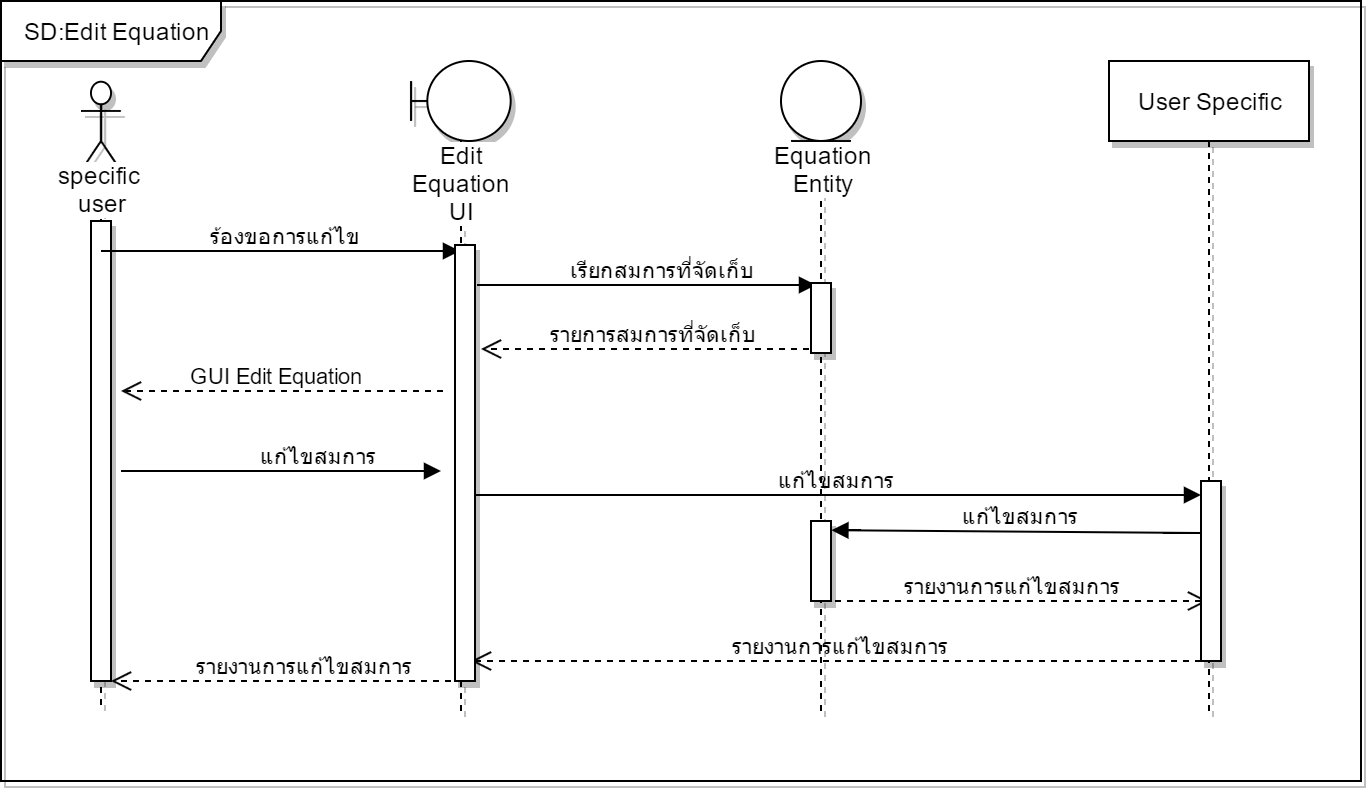

The diagram above was exported from draw.io. Its source (the exported page's mxGraphModel, read from the mxfile embedded in the PNG):
<mxGraphModel dx="745" dy="1562" grid="1" gridSize="10" guides="1" tooltips="1" connect="1" arrows="1" fold="1" page="1" pageScale="1" pageWidth="826" pageHeight="1169" background="#ffffff" math="0">
  <root>
    <mxCell id="0" />
    <mxCell id="1" parent="0" />
    <mxCell id="3abad4cca0b21e36-1" value="&lt;span&gt;specific &amp;nbsp;user&lt;/span&gt;" style="shape=umlLifeline;participant=umlActor;perimeter=lifelinePerimeter;whiteSpace=wrap;html=1;container=1;collapsible=0;recursiveResize=0;verticalAlign=top;spacingTop=36;labelBackgroundColor=#ffffff;outlineConnect=0;shadow=1;strokeColor=#000000;size=45;" vertex="1" parent="1">
      <mxGeometry x="110" y="20" width="20" height="315" as="geometry" />
    </mxCell>
    <mxCell id="3abad4cca0b21e36-15" value="" style="html=1;points=[];perimeter=orthogonalPerimeter;shadow=1;strokeColor=#000000;" vertex="1" parent="3abad4cca0b21e36-1">
      <mxGeometry x="5" y="70" width="10" height="230" as="geometry" />
    </mxCell>
    <mxCell id="3abad4cca0b21e36-5" value="ร้องขอการแก้ไข" style="html=1;verticalAlign=bottom;endArrow=block;shadow=0;strokeColor=#000000;" edge="1" parent="1">
      <mxGeometry width="80" relative="1" as="geometry">
        <mxPoint x="120" y="105" as="sourcePoint" />
        <mxPoint x="299.5" y="105" as="targetPoint" />
        <mxPoint as="offset" />
      </mxGeometry>
    </mxCell>
    <mxCell id="3abad4cca0b21e36-7" value="GUI Edit Equation" style="html=1;verticalAlign=bottom;endArrow=open;dashed=1;endSize=8;shadow=0;strokeColor=#000000;" edge="1" parent="1">
      <mxGeometry x="0.0093" relative="1" as="geometry">
        <mxPoint x="291" y="175" as="sourcePoint" />
        <mxPoint x="130" y="175" as="targetPoint" />
        <mxPoint as="offset" />
      </mxGeometry>
    </mxCell>
    <mxCell id="3abad4cca0b21e36-9" value="เรียกสมการที่จัดเก็บ" style="html=1;verticalAlign=bottom;endArrow=block;shadow=0;strokeColor=#000000;" edge="1" parent="1">
      <mxGeometry x="0.0619" width="80" relative="1" as="geometry">
        <mxPoint x="308" y="122" as="sourcePoint" />
        <mxPoint x="477.5" y="122" as="targetPoint" />
        <Array as="points">
          <mxPoint x="458" y="122" />
        </Array>
        <mxPoint as="offset" />
      </mxGeometry>
    </mxCell>
    <mxCell id="3abad4cca0b21e36-10" value="รายการสมการที่จัดเก็บ" style="html=1;verticalAlign=bottom;endArrow=open;dashed=1;endSize=8;shadow=0;strokeColor=#000000;" edge="1" parent="1">
      <mxGeometry relative="1" as="geometry">
        <mxPoint x="480" y="154" as="sourcePoint" />
        <mxPoint x="310" y="154" as="targetPoint" />
      </mxGeometry>
    </mxCell>
    <mxCell id="3abad4cca0b21e36-12" value="แก้ไขสมการ" style="html=1;verticalAlign=bottom;endArrow=block;shadow=0;strokeColor=#000000;" edge="1" parent="1">
      <mxGeometry x="0.2017" width="80" relative="1" as="geometry">
        <mxPoint x="130" y="215" as="sourcePoint" />
        <mxPoint x="290" y="215" as="targetPoint" />
        <mxPoint as="offset" />
      </mxGeometry>
    </mxCell>
    <mxCell id="3abad4cca0b21e36-13" value="รายงานการแก้ไขสมการ" style="html=1;verticalAlign=bottom;endArrow=open;dashed=1;endSize=8;shadow=0;strokeColor=#000000;" edge="1" parent="1" target="3abad4cca0b21e36-21">
      <mxGeometry relative="1" as="geometry">
        <mxPoint x="475" y="280" as="sourcePoint" />
        <mxPoint x="305" y="280" as="targetPoint" />
      </mxGeometry>
    </mxCell>
    <mxCell id="3abad4cca0b21e36-14" value="รายงานการแก้ไขสมการ" style="html=1;verticalAlign=bottom;endArrow=open;dashed=1;endSize=8;shadow=0;strokeColor=#000000;" edge="1" parent="1">
      <mxGeometry as="geometry">
        <mxPoint x="295" y="320" as="sourcePoint" />
        <mxPoint x="125" y="320" as="targetPoint" />
        <mxPoint x="10" as="offset" />
      </mxGeometry>
    </mxCell>
    <mxCell id="3abad4cca0b21e36-20" value="SD:&lt;span&gt;Edit Equation&lt;/span&gt;" style="shape=umlFrame;whiteSpace=wrap;html=1;shadow=1;strokeColor=#000000;width=110;height=30;" vertex="1" parent="1">
      <mxGeometry x="70" y="-20" width="680" height="390" as="geometry" />
    </mxCell>
    <mxCell id="3abad4cca0b21e36-21" value="User Specific" style="shape=umlLifeline;perimeter=lifelinePerimeter;whiteSpace=wrap;html=1;container=1;collapsible=0;recursiveResize=0;outlineConnect=0;shadow=1;strokeColor=#000000;" vertex="1" parent="1">
      <mxGeometry x="624" y="10" width="100" height="325" as="geometry" />
    </mxCell>
    <mxCell id="3abad4cca0b21e36-22" value="แก้ไขสมการ" style="html=1;verticalAlign=bottom;endArrow=block;shadow=0;strokeColor=#000000;" edge="1" parent="1">
      <mxGeometry x="300" y="227" width="80" as="geometry">
        <mxPoint x="300" y="227" as="sourcePoint" />
        <mxPoint x="670" y="227" as="targetPoint" />
        <mxPoint as="offset" />
      </mxGeometry>
    </mxCell>
    <mxCell id="3abad4cca0b21e36-23" value="แก้ไขสมการ" style="html=1;verticalAlign=bottom;endArrow=block;shadow=0;strokeColor=#000000;entryX=1.011;entryY=-0.04;entryPerimeter=0;" edge="1" parent="1">
      <mxGeometry x="670" y="246" width="80" as="geometry">
        <mxPoint x="670" y="246" as="sourcePoint" />
        <mxPoint x="485.20000000000005" y="244.5999999999999" as="targetPoint" />
        <mxPoint as="offset" />
      </mxGeometry>
    </mxCell>
    <mxCell id="3abad4cca0b21e36-24" value="รายงานการแก้ไขสมการ" style="html=1;verticalAlign=bottom;endArrow=open;dashed=1;endSize=8;shadow=0;strokeColor=#000000;" edge="1" parent="1">
      <mxGeometry x="500" y="310" as="geometry">
        <mxPoint x="670" y="310" as="sourcePoint" />
        <mxPoint x="305" y="310" as="targetPoint" />
      </mxGeometry>
    </mxCell>
    <mxCell id="3e877ecbe6f52ab0-1" value="&lt;span&gt;Equation Entity&lt;/span&gt;" style="shape=umlLifeline;participant=umlEntity;perimeter=lifelinePerimeter;whiteSpace=wrap;html=1;container=1;collapsible=0;recursiveResize=0;verticalAlign=top;spacingTop=36;labelBackgroundColor=#ffffff;outlineConnect=0;shadow=1;strokeColor=#000000;" vertex="1" parent="1">
      <mxGeometry x="460" y="10" width="40" height="325" as="geometry" />
    </mxCell>
    <mxCell id="3e877ecbe6f52ab0-4" value="" style="html=1;points=[];perimeter=orthogonalPerimeter;shadow=1;strokeColor=#000000;" vertex="1" parent="3e877ecbe6f52ab0-1">
      <mxGeometry x="15" y="111" width="10" height="35" as="geometry" />
    </mxCell>
    <mxCell id="3e877ecbe6f52ab0-5" value="" style="html=1;points=[];perimeter=orthogonalPerimeter;shadow=1;strokeColor=#000000;" vertex="1" parent="1">
      <mxGeometry x="475" y="240" width="10" height="40" as="geometry" />
    </mxCell>
    <mxCell id="3e877ecbe6f52ab0-6" value="&lt;span&gt;Edit Equation UI&lt;/span&gt;" style="shape=umlLifeline;participant=umlBoundary;perimeter=lifelinePerimeter;whiteSpace=wrap;html=1;container=1;collapsible=0;recursiveResize=0;verticalAlign=top;spacingTop=36;labelBackgroundColor=#ffffff;outlineConnect=0;shadow=1;strokeColor=#000000;" vertex="1" parent="1">
      <mxGeometry x="275" y="10" width="50" height="325" as="geometry" />
    </mxCell>
    <mxCell id="3e877ecbe6f52ab0-7" value="" style="html=1;points=[];perimeter=orthogonalPerimeter;shadow=1;strokeColor=#000000;" vertex="1" parent="1">
      <mxGeometry x="297" y="102" width="10" height="218" as="geometry" />
    </mxCell>
    <mxCell id="3e877ecbe6f52ab0-8" value="" style="html=1;points=[];perimeter=orthogonalPerimeter;shadow=1;strokeColor=#000000;" vertex="1" parent="1">
      <mxGeometry x="670" y="220" width="10" height="90" as="geometry" />
    </mxCell>
  </root>
</mxGraphModel>